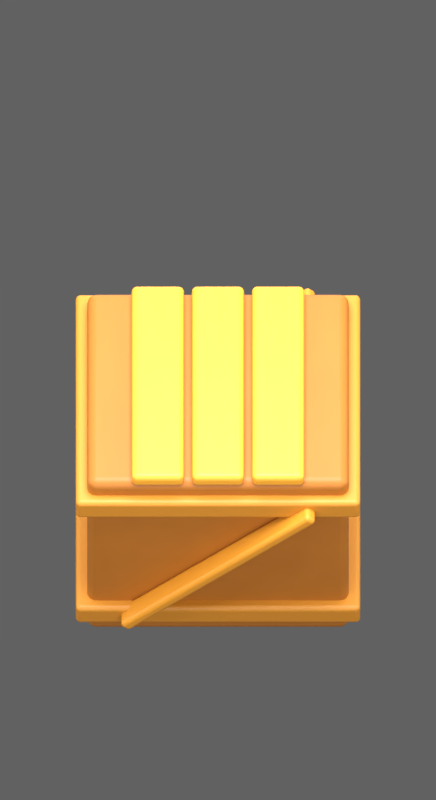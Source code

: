 # Source: round-01.blend  (saved by Blender 5.2.45; exported with 4.5.12 LTS)
import bpy
from mathutils import Matrix  # noqa: F401  (used for matrix-valued properties, if any)

bpy.ops.wm.read_factory_settings(use_empty=True)
scene = bpy.context.scene
scene.name = 'Crate wood warm soft round 01'

# ---- collections
col_s33_prop_crate_wood = bpy.data.collections.new('S33_PROP_crate-wood'); scene.collection.children.link(col_s33_prop_crate_wood)

# ---- materials (node trees are filled in below, after node groups)
mat_crate_warm_brown_inset = bpy.data.materials.new('Crate warm brown inset')
mat_crate_golden_brace = bpy.data.materials.new('Crate golden brace')
mat_crate_golden_lid = bpy.data.materials.new('Crate golden lid')
mat_crate_amber_perimeter = bpy.data.materials.new('Crate amber perimeter')

# ---- material node trees
mat_crate_warm_brown_inset.use_nodes = True; mat_crate_warm_brown_inset.node_tree.nodes.clear()
_N = mat_crate_warm_brown_inset.node_tree.nodes; _L = mat_crate_warm_brown_inset.node_tree.links
n0 = _N.new('ShaderNodeOutputMaterial'); n0.name = 'Material Output'; n0.location = (0, 0)
n1 = _N.new('ShaderNodeBsdfPrincipled'); n1.name = 'Principled BSDF'; n1.location = (0, 0)
n1.inputs[2].default_value = 0.48
n1.inputs[10].default_value = 0.005
n1.inputs[13].default_value = 0.32
n1.inputs[19].default_value = 0.04
n1.inputs[20].default_value = 0.38
n2 = _N.new('ShaderNodeTexCoord'); n2.name = 'Texture Coordinate'; n2.location = (0, 0)
n3 = _N.new('ShaderNodeVectorMath'); n3.name = 'Vector Math'; n3.location = (0, 0)
n3.operation = 'MULTIPLY'
n3.inputs[1].default_value = (3.0, 1.0, 3.0)
n4 = _N.new('ShaderNodeTexNoise'); n4.name = 'Noise Texture'; n4.location = (0, 0)
n4.width = 160
n4.inputs[2].default_value = 3.2
n4.inputs[3].default_value = 1.3
n4.inputs[4].default_value = 0.55
n5 = _N.new('ShaderNodeValToRGB'); n5.name = 'Color Ramp'; n5.location = (0, 0)
while len(n5.color_ramp.elements) > 1: n5.color_ramp.elements.remove(n5.color_ramp.elements[-1])
n5.color_ramp.elements[0].position = 0.0; n5.color_ramp.elements[0].color = (0.89, 0.86, 0.83, 1.0)
_e = n5.color_ramp.elements.new(1.0); _e.color = (1.0, 1.0, 1.0, 1.0)
n6 = _N.new('ShaderNodeMixRGB'); n6.name = 'Mix (Legacy)'; n6.location = (0, 0)
n6.blend_type = 'MULTIPLY'
n6.inputs[0].default_value = 1.0
n6.inputs[1].default_value = (0.4342, 0.15, 0.01764, 1.0)
_L.new(n1.outputs[0], n0.inputs[0])
_L.new(n2.outputs[0], n3.inputs[0])
_L.new(n3.outputs[0], n4.inputs[0])
_L.new(n4.outputs[0], n5.inputs[0])
_L.new(n5.outputs[0], n6.inputs[2])
_L.new(n6.outputs[0], n1.inputs[0])
n0.is_active_output = True
mat_crate_golden_brace.use_nodes = True; mat_crate_golden_brace.node_tree.nodes.clear()
_N = mat_crate_golden_brace.node_tree.nodes; _L = mat_crate_golden_brace.node_tree.links
n0 = _N.new('ShaderNodeOutputMaterial'); n0.name = 'Material Output'; n0.location = (0, 0)
n1 = _N.new('ShaderNodeBsdfPrincipled'); n1.name = 'Principled BSDF'; n1.location = (0, 0)
n1.inputs[2].default_value = 0.4
n1.inputs[10].default_value = 0.005
n1.inputs[13].default_value = 0.32
n1.inputs[19].default_value = 0.04
n1.inputs[20].default_value = 0.38
n2 = _N.new('ShaderNodeTexCoord'); n2.name = 'Texture Coordinate'; n2.location = (0, 0)
n3 = _N.new('ShaderNodeVectorMath'); n3.name = 'Vector Math'; n3.location = (0, 0)
n3.operation = 'MULTIPLY'
n3.inputs[1].default_value = (3.0, 1.0, 3.0)
n4 = _N.new('ShaderNodeTexNoise'); n4.name = 'Noise Texture'; n4.location = (0, 0)
n4.width = 160
n4.inputs[2].default_value = 3.2
n4.inputs[3].default_value = 1.3
n4.inputs[4].default_value = 0.55
n5 = _N.new('ShaderNodeValToRGB'); n5.name = 'Color Ramp'; n5.location = (0, 0)
while len(n5.color_ramp.elements) > 1: n5.color_ramp.elements.remove(n5.color_ramp.elements[-1])
n5.color_ramp.elements[0].position = 0.0; n5.color_ramp.elements[0].color = (0.89, 0.86, 0.83, 1.0)
_e = n5.color_ramp.elements.new(1.0); _e.color = (1.0, 1.0, 1.0, 1.0)
n6 = _N.new('ShaderNodeMixRGB'); n6.name = 'Mix (Legacy)'; n6.location = (0, 0)
n6.blend_type = 'MULTIPLY'
n6.inputs[0].default_value = 1.0
n6.inputs[1].default_value = (0.6795, 0.2789, 0.02416, 1.0)
_L.new(n1.outputs[0], n0.inputs[0])
_L.new(n2.outputs[0], n3.inputs[0])
_L.new(n3.outputs[0], n4.inputs[0])
_L.new(n4.outputs[0], n5.inputs[0])
_L.new(n5.outputs[0], n6.inputs[2])
_L.new(n6.outputs[0], n1.inputs[0])
n0.is_active_output = True
mat_crate_golden_lid.use_nodes = True; mat_crate_golden_lid.node_tree.nodes.clear()
_N = mat_crate_golden_lid.node_tree.nodes; _L = mat_crate_golden_lid.node_tree.links
n0 = _N.new('ShaderNodeOutputMaterial'); n0.name = 'Material Output'; n0.location = (0, 0)
n1 = _N.new('ShaderNodeBsdfPrincipled'); n1.name = 'Principled BSDF'; n1.location = (0, 0)
n1.inputs[2].default_value = 0.4
n1.inputs[10].default_value = 0.005
n1.inputs[13].default_value = 0.32
n1.inputs[19].default_value = 0.04
n1.inputs[20].default_value = 0.38
n2 = _N.new('ShaderNodeTexCoord'); n2.name = 'Texture Coordinate'; n2.location = (0, 0)
n3 = _N.new('ShaderNodeVectorMath'); n3.name = 'Vector Math'; n3.location = (0, 0)
n3.operation = 'MULTIPLY'
n3.inputs[1].default_value = (3.0, 1.0, 3.0)
n4 = _N.new('ShaderNodeTexNoise'); n4.name = 'Noise Texture'; n4.location = (0, 0)
n4.width = 160
n4.inputs[2].default_value = 3.2
n4.inputs[3].default_value = 1.3
n4.inputs[4].default_value = 0.55
n5 = _N.new('ShaderNodeValToRGB'); n5.name = 'Color Ramp'; n5.location = (0, 0)
while len(n5.color_ramp.elements) > 1: n5.color_ramp.elements.remove(n5.color_ramp.elements[-1])
n5.color_ramp.elements[0].position = 0.0; n5.color_ramp.elements[0].color = (0.89, 0.86, 0.83, 1.0)
_e = n5.color_ramp.elements.new(1.0); _e.color = (1.0, 1.0, 1.0, 1.0)
n6 = _N.new('ShaderNodeMixRGB'); n6.name = 'Mix (Legacy)'; n6.location = (0, 0)
n6.blend_type = 'MULTIPLY'
n6.inputs[0].default_value = 1.0
n6.inputs[1].default_value = (0.8148, 0.3763, 0.0331, 1.0)
_L.new(n1.outputs[0], n0.inputs[0])
_L.new(n2.outputs[0], n3.inputs[0])
_L.new(n3.outputs[0], n4.inputs[0])
_L.new(n4.outputs[0], n5.inputs[0])
_L.new(n5.outputs[0], n6.inputs[2])
_L.new(n6.outputs[0], n1.inputs[0])
n0.is_active_output = True
mat_crate_amber_perimeter.use_nodes = True; mat_crate_amber_perimeter.node_tree.nodes.clear()
_N = mat_crate_amber_perimeter.node_tree.nodes; _L = mat_crate_amber_perimeter.node_tree.links
n0 = _N.new('ShaderNodeOutputMaterial'); n0.name = 'Material Output'; n0.location = (0, 0)
n1 = _N.new('ShaderNodeBsdfPrincipled'); n1.name = 'Principled BSDF'; n1.location = (0, 0)
n1.inputs[2].default_value = 0.43
n1.inputs[10].default_value = 0.005
n1.inputs[13].default_value = 0.32
n1.inputs[19].default_value = 0.04
n1.inputs[20].default_value = 0.38
n2 = _N.new('ShaderNodeTexCoord'); n2.name = 'Texture Coordinate'; n2.location = (0, 0)
n3 = _N.new('ShaderNodeVectorMath'); n3.name = 'Vector Math'; n3.location = (0, 0)
n3.operation = 'MULTIPLY'
n3.inputs[1].default_value = (3.0, 1.0, 3.0)
n4 = _N.new('ShaderNodeTexNoise'); n4.name = 'Noise Texture'; n4.location = (0, 0)
n4.width = 160
n4.inputs[2].default_value = 3.2
n4.inputs[3].default_value = 1.3
n4.inputs[4].default_value = 0.55
n5 = _N.new('ShaderNodeValToRGB'); n5.name = 'Color Ramp'; n5.location = (0, 0)
while len(n5.color_ramp.elements) > 1: n5.color_ramp.elements.remove(n5.color_ramp.elements[-1])
n5.color_ramp.elements[0].position = 0.0; n5.color_ramp.elements[0].color = (0.89, 0.86, 0.83, 1.0)
_e = n5.color_ramp.elements.new(1.0); _e.color = (1.0, 1.0, 1.0, 1.0)
n6 = _N.new('ShaderNodeMixRGB'); n6.name = 'Mix (Legacy)'; n6.location = (0, 0)
n6.blend_type = 'MULTIPLY'
n6.inputs[0].default_value = 1.0
n6.inputs[1].default_value = (0.5906, 0.2384, 0.02315, 1.0)
_L.new(n1.outputs[0], n0.inputs[0])
_L.new(n2.outputs[0], n3.inputs[0])
_L.new(n3.outputs[0], n4.inputs[0])
_L.new(n4.outputs[0], n5.inputs[0])
_L.new(n5.outputs[0], n6.inputs[2])
_L.new(n6.outputs[0], n1.inputs[0])
n0.is_active_output = True

# ---- world
world_crate_neutral_warm_world = bpy.data.worlds.new('Crate neutral warm world'); scene.world = world_crate_neutral_warm_world
world_crate_neutral_warm_world.use_nodes = True; world_crate_neutral_warm_world.node_tree.nodes.clear()
_N = world_crate_neutral_warm_world.node_tree.nodes; _L = world_crate_neutral_warm_world.node_tree.links
n0 = _N.new('ShaderNodeBackground'); n0.name = 'Background'; n0.location = (-200, 100)
n0.inputs[0].default_value = (1.0, 1.0, 1.0, 1.0)
n0.inputs[1].default_value = 0.12
n1 = _N.new('ShaderNodeOutputWorld'); n1.name = 'World Output'; n1.location = (200, 100)
_L.new(n0.outputs[0], n1.inputs[0])
n1.is_active_output = True

# ---- cameras
cam_crate_fixed_catalog_camera = bpy.data.cameras.new('Crate fixed catalog camera')
cam_crate_fixed_catalog_camera.type = 'ORTHO'
cam_crate_fixed_catalog_camera.sensor_fit = 'HORIZONTAL'
cam_crate_fixed_catalog_camera.ortho_scale = 1.5
cam_crate_fixed_catalog_camera.shift_y = 0.3072

# ---- lights
light_crate_broad_centered_overhead = bpy.data.lights.new('Crate broad centered overhead', 'AREA')
light_crate_broad_centered_overhead.energy = 430.0
light_crate_broad_centered_overhead.shape = 'DISK'
light_crate_broad_centered_overhead.size = 3.5
light_crate_equal_cardinal_fill_0 = bpy.data.lights.new('Crate equal cardinal fill 0', 'AREA')
light_crate_equal_cardinal_fill_0.energy = 90.0
light_crate_equal_cardinal_fill_0.shape = 'DISK'
light_crate_equal_cardinal_fill_0.size = 4.0
light_crate_equal_cardinal_fill_1 = bpy.data.lights.new('Crate equal cardinal fill 1', 'AREA')
light_crate_equal_cardinal_fill_1.energy = 90.0
light_crate_equal_cardinal_fill_1.shape = 'DISK'
light_crate_equal_cardinal_fill_1.size = 4.0
light_crate_equal_cardinal_fill_2 = bpy.data.lights.new('Crate equal cardinal fill 2', 'AREA')
light_crate_equal_cardinal_fill_2.energy = 90.0
light_crate_equal_cardinal_fill_2.shape = 'DISK'
light_crate_equal_cardinal_fill_2.size = 4.0
light_crate_equal_cardinal_fill_3 = bpy.data.lights.new('Crate equal cardinal fill 3', 'AREA')
light_crate_equal_cardinal_fill_3.energy = 90.0
light_crate_equal_cardinal_fill_3.shape = 'DISK'
light_crate_equal_cardinal_fill_3.size = 4.0

# ---- meshes
me_cube_2081 = bpy.data.meshes.new('Cube.2081')
me_cube_2081.from_pydata([(-0.45, -0.4062, -0.45), (-0.45, -0.4062, 0.425), (-0.45, 0.4062, -0.45), (-0.45, 0.4062, 0.425), (0.45, -0.4062, -0.45), (0.45, -0.4062, 0.425), (0.45, 0.4062, -0.45), (0.45, 0.4062, 0.425)], [], [(0, 1, 3, 2), (2, 3, 7, 6), (6, 7, 5, 4), (4, 5, 1, 0), (2, 6, 4, 0), (7, 3, 1, 5)])
me_cube_2081.polygons.foreach_set('use_smooth', [True] * 6)
_uv = me_cube_2081.uv_layers.new(name='UVMap')
_uv.uv.foreach_set('vector', [0.375, 0.0, 0.625, 0.0, 0.625, 0.25, 0.375, 0.25, 0.375, 0.25, 0.625, 0.25, 0.625, 0.5, 0.375, 0.5, 0.375, 0.5, 0.625, 0.5, 0.625, 0.75, 0.375, 0.75, 0.375, 0.75, 0.625, 0.75, 0.625, 1.0, 0.375, 1.0, 0.125, 0.5, 0.375, 0.5, 0.375, 0.75, 0.125, 0.75, 0.625, 0.5, 0.875, 0.5, 0.875, 0.75, 0.625, 0.75])
me_cube_2081.materials.append(mat_crate_warm_brown_inset)
me_cube_2081.update()
me_cube_2086 = bpy.data.meshes.new('Cube.2086')
me_cube_2086.from_pydata([(0.0055, -0.0225, -0.4582), (0.0055, -0.0225, 0.4582), (0.0055, 0.0225, -0.4582), (0.0055, 0.0225, 0.4582), (0.09081, -0.0225, -0.4582), (0.09081, -0.0225, 0.4582), (0.09081, 0.0225, -0.4582), (0.09081, 0.0225, 0.4582)], [], [(0, 1, 3, 2), (2, 3, 7, 6), (6, 7, 5, 4), (4, 5, 1, 0), (2, 6, 4, 0), (7, 3, 1, 5)])
me_cube_2086.polygons.foreach_set('use_smooth', [True] * 6)
_uv = me_cube_2086.uv_layers.new(name='UVMap')
_uv.uv.foreach_set('vector', [0.375, 0.0, 0.625, 0.0, 0.625, 0.25, 0.375, 0.25, 0.375, 0.25, 0.625, 0.25, 0.625, 0.5, 0.375, 0.5, 0.375, 0.5, 0.625, 0.5, 0.625, 0.75, 0.375, 0.75, 0.375, 0.75, 0.625, 0.75, 0.625, 1.0, 0.375, 1.0, 0.125, 0.5, 0.375, 0.5, 0.375, 0.75, 0.125, 0.75, 0.625, 0.5, 0.875, 0.5, 0.875, 0.75, 0.625, 0.75])
me_cube_2086.materials.append(mat_crate_golden_brace)
me_cube_2086.update()
me_cube_2091 = bpy.data.meshes.new('Cube.2091')
me_cube_2091.from_pydata([(-0.09081, -0.0225, -0.4582), (-0.09081, -0.0225, 0.4582), (-0.09081, 0.0225, -0.4582), (-0.09081, 0.0225, 0.4582), (-0.0055, -0.0225, -0.4582), (-0.0055, -0.0225, 0.4582), (-0.0055, 0.0225, -0.4582), (-0.0055, 0.0225, 0.4582)], [], [(0, 1, 3, 2), (2, 3, 7, 6), (6, 7, 5, 4), (4, 5, 1, 0), (2, 6, 4, 0), (7, 3, 1, 5)])
me_cube_2091.polygons.foreach_set('use_smooth', [True] * 6)
_uv = me_cube_2091.uv_layers.new(name='UVMap')
_uv.uv.foreach_set('vector', [0.375, 0.0, 0.625, 0.0, 0.625, 0.25, 0.375, 0.25, 0.375, 0.25, 0.625, 0.25, 0.625, 0.5, 0.375, 0.5, 0.375, 0.5, 0.625, 0.5, 0.625, 0.75, 0.375, 0.75, 0.375, 0.75, 0.625, 0.75, 0.625, 1.0, 0.375, 1.0, 0.125, 0.5, 0.375, 0.5, 0.375, 0.75, 0.125, 0.75, 0.625, 0.5, 0.875, 0.5, 0.875, 0.75, 0.625, 0.75])
me_cube_2091.materials.append(mat_crate_golden_brace)
me_cube_2091.update()
me_cube_2092 = bpy.data.meshes.new('Cube.2092')
me_cube_2092.from_pydata([(-0.09, -0.4062, -0.046), (-0.09, -0.4062, 0.009), (-0.09, 0.4062, -0.046), (-0.09, 0.4062, 0.009), (0.09, -0.4062, -0.046), (0.09, -0.4062, 0.009), (0.09, 0.4062, -0.046), (0.09, 0.4062, 0.009)], [], [(0, 1, 3, 2), (2, 3, 7, 6), (6, 7, 5, 4), (4, 5, 1, 0), (2, 6, 4, 0), (7, 3, 1, 5)])
me_cube_2092.polygons.foreach_set('use_smooth', [True] * 6)
_uv = me_cube_2092.uv_layers.new(name='UVMap')
_uv.uv.foreach_set('vector', [0.375, 0.0, 0.625, 0.0, 0.625, 0.25, 0.375, 0.25, 0.375, 0.25, 0.625, 0.25, 0.625, 0.5, 0.375, 0.5, 0.375, 0.5, 0.625, 0.5, 0.625, 0.75, 0.375, 0.75, 0.375, 0.75, 0.625, 0.75, 0.625, 1.0, 0.375, 1.0, 0.125, 0.5, 0.375, 0.5, 0.375, 0.75, 0.125, 0.75, 0.625, 0.5, 0.875, 0.5, 0.875, 0.75, 0.625, 0.75])
me_cube_2092.materials.append(mat_crate_golden_lid)
me_cube_2092.update()
me_cube_2093 = bpy.data.meshes.new('Cube.2093')
me_cube_2093.from_pydata([(-0.09, -0.4062, -0.046), (-0.09, -0.4062, 0.009), (-0.09, 0.4062, -0.046), (-0.09, 0.4062, 0.009), (0.09, -0.4062, -0.046), (0.09, -0.4062, 0.009), (0.09, 0.4062, -0.046), (0.09, 0.4062, 0.009)], [], [(0, 1, 3, 2), (2, 3, 7, 6), (6, 7, 5, 4), (4, 5, 1, 0), (2, 6, 4, 0), (7, 3, 1, 5)])
me_cube_2093.polygons.foreach_set('use_smooth', [True] * 6)
_uv = me_cube_2093.uv_layers.new(name='UVMap')
_uv.uv.foreach_set('vector', [0.375, 0.0, 0.625, 0.0, 0.625, 0.25, 0.375, 0.25, 0.375, 0.25, 0.625, 0.25, 0.625, 0.5, 0.375, 0.5, 0.375, 0.5, 0.625, 0.5, 0.625, 0.75, 0.375, 0.75, 0.375, 0.75, 0.625, 0.75, 0.625, 1.0, 0.375, 1.0, 0.125, 0.5, 0.375, 0.5, 0.375, 0.75, 0.125, 0.75, 0.625, 0.5, 0.875, 0.5, 0.875, 0.75, 0.625, 0.75])
me_cube_2093.materials.append(mat_crate_golden_lid)
me_cube_2093.update()
me_cube_2094 = bpy.data.meshes.new('Cube.2094')
me_cube_2094.from_pydata([(-0.09, -0.4062, -0.046), (-0.09, -0.4062, 0.009), (-0.09, 0.4062, -0.046), (-0.09, 0.4062, 0.009), (0.09, -0.4062, -0.046), (0.09, -0.4062, 0.009), (0.09, 0.4062, -0.046), (0.09, 0.4062, 0.009)], [], [(0, 1, 3, 2), (2, 3, 7, 6), (6, 7, 5, 4), (4, 5, 1, 0), (2, 6, 4, 0), (7, 3, 1, 5)])
me_cube_2094.polygons.foreach_set('use_smooth', [True] * 6)
_uv = me_cube_2094.uv_layers.new(name='UVMap')
_uv.uv.foreach_set('vector', [0.375, 0.0, 0.625, 0.0, 0.625, 0.25, 0.375, 0.25, 0.375, 0.25, 0.625, 0.25, 0.625, 0.5, 0.375, 0.5, 0.375, 0.5, 0.625, 0.5, 0.625, 0.75, 0.375, 0.75, 0.375, 0.75, 0.625, 0.75, 0.625, 1.0, 0.375, 1.0, 0.125, 0.5, 0.375, 0.5, 0.375, 0.75, 0.125, 0.75, 0.625, 0.5, 0.875, 0.5, 0.875, 0.75, 0.625, 0.75])
me_cube_2094.materials.append(mat_crate_golden_lid)
me_cube_2094.update()
me_crate_wood__continuous_lower_rimmesh = bpy.data.meshes.new('crate-wood__continuous_lower_rimMesh')
me_crate_wood__continuous_lower_rimmesh.from_pydata([(-0.4895, -0.4419, 0.09), (0.4895, -0.4419, 0.09), (0.4895, 0.4419, 0.09), (-0.4895, 0.4419, 0.09), (-0.414, -0.366, 0.09), (0.414, -0.366, 0.09), (0.414, 0.366, 0.09), (-0.414, 0.366, 0.09), (-0.4895, -0.4419, 0.18), (0.4895, -0.4419, 0.18), (0.4895, 0.4419, 0.18), (-0.4895, 0.4419, 0.18), (-0.414, -0.366, 0.18), (0.414, -0.366, 0.18), (0.414, 0.366, 0.18), (-0.414, 0.366, 0.18)], [], [(0, 1, 9, 8), (4, 12, 13, 5), (8, 9, 13, 12), (4, 5, 1, 0), (1, 2, 10, 9), (5, 13, 14, 6), (9, 10, 14, 13), (5, 6, 2, 1), (2, 3, 11, 10), (6, 14, 15, 7), (10, 11, 15, 14), (6, 7, 3, 2), (3, 0, 8, 11), (7, 15, 12, 4), (11, 8, 12, 15), (7, 4, 0, 3)])
me_crate_wood__continuous_lower_rimmesh.polygons.foreach_set('use_smooth', [True] * 16)
me_crate_wood__continuous_lower_rimmesh.materials.append(mat_crate_amber_perimeter)
me_crate_wood__continuous_lower_rimmesh.update()
me_crate_wood__continuous_upper_rimmesh = bpy.data.meshes.new('crate-wood__continuous_upper_rimMesh')
me_crate_wood__continuous_upper_rimmesh.from_pydata([(-0.4895, -0.4419, 0.72), (0.4895, -0.4419, 0.72), (0.4895, 0.4419, 0.72), (-0.4895, 0.4419, 0.72), (-0.414, -0.366, 0.72), (0.414, -0.366, 0.72), (0.414, 0.366, 0.72), (-0.414, 0.366, 0.72), (-0.4895, -0.4419, 0.81), (0.4895, -0.4419, 0.81), (0.4895, 0.4419, 0.81), (-0.4895, 0.4419, 0.81), (-0.414, -0.366, 0.81), (0.414, -0.366, 0.81), (0.414, 0.366, 0.81), (-0.414, 0.366, 0.81)], [], [(0, 1, 9, 8), (4, 12, 13, 5), (8, 9, 13, 12), (4, 5, 1, 0), (1, 2, 10, 9), (5, 13, 14, 6), (9, 10, 14, 13), (5, 6, 2, 1), (2, 3, 11, 10), (6, 14, 15, 7), (10, 11, 15, 14), (6, 7, 3, 2), (3, 0, 8, 11), (7, 15, 12, 4), (11, 8, 12, 15), (7, 4, 0, 3)])
me_crate_wood__continuous_upper_rimmesh.polygons.foreach_set('use_smooth', [True] * 16)
me_crate_wood__continuous_upper_rimmesh.materials.append(mat_crate_amber_perimeter)
me_crate_wood__continuous_upper_rimmesh.update()

# ---- objects
ob_crate_fixed_catalog_camera = bpy.data.objects.new('Crate fixed catalog camera', cam_crate_fixed_catalog_camera)
ob_crate_broad_centered_overhead = bpy.data.objects.new('Crate broad centered overhead', light_crate_broad_centered_overhead)
ob_crate_equal_cardinal_fill_0 = bpy.data.objects.new('Crate equal cardinal fill 0', light_crate_equal_cardinal_fill_0)
ob_crate_equal_cardinal_fill_1 = bpy.data.objects.new('Crate equal cardinal fill 1', light_crate_equal_cardinal_fill_1)
ob_crate_equal_cardinal_fill_2 = bpy.data.objects.new('Crate equal cardinal fill 2', light_crate_equal_cardinal_fill_2)
ob_crate_equal_cardinal_fill_3 = bpy.data.objects.new('Crate equal cardinal fill 3', light_crate_equal_cardinal_fill_3)
ob_crate_wood__root = bpy.data.objects.new('crate-wood__root', None)
ob_crate_wood__crate_body = bpy.data.objects.new('crate-wood__crate_body', me_cube_2081)
ob_crate_wood__crate_diagonal__1 = bpy.data.objects.new('crate-wood__crate_diagonal_-1', me_cube_2086)
ob_crate_wood__crate_diagonal_1 = bpy.data.objects.new('crate-wood__crate_diagonal_1', me_cube_2091)
ob_crate_wood__crate_top_slats_0_23 = bpy.data.objects.new('crate-wood__crate_top_slats-0.23', me_cube_2092)
ob_crate_wood__crate_top_slats0 = bpy.data.objects.new('crate-wood__crate_top_slats0', me_cube_2093)
ob_crate_wood__crate_top_slats0_23 = bpy.data.objects.new('crate-wood__crate_top_slats0.23', me_cube_2094)
ob_crate_wood__continuous_lower_rim = bpy.data.objects.new('crate-wood__continuous_lower_rim', me_crate_wood__continuous_lower_rimmesh)
ob_crate_wood__continuous_upper_rim = bpy.data.objects.new('crate-wood__continuous_upper_rim', me_crate_wood__continuous_upper_rimmesh)

# ---- transforms, parenting, visibility, modifiers, constraints
ob_crate_fixed_catalog_camera.location = (0.0, -5.735, 8.192)
ob_crate_fixed_catalog_camera.rotation_euler = (0.6107, -0.0, 0.0)
ob_crate_broad_centered_overhead.location = (0.0, 0.0, 4.5)
ob_crate_equal_cardinal_fill_0.location = (3.0, 0.0, 1.8)
ob_crate_equal_cardinal_fill_0.rotation_euler = (1.162, -0.0, 1.571)
ob_crate_equal_cardinal_fill_1.location = (1.837e-16, 3.0, 1.8)
ob_crate_equal_cardinal_fill_1.rotation_euler = (1.162, 1.385e-07, 3.142)
ob_crate_equal_cardinal_fill_2.location = (-3.0, 3.674e-16, 1.8)
ob_crate_equal_cardinal_fill_2.rotation_euler = (1.162, -0.0, -1.571)
ob_crate_equal_cardinal_fill_3.location = (-5.511e-16, -3.0, 1.8)
ob_crate_equal_cardinal_fill_3.rotation_euler = (1.162, 4.722e-24, -1.837e-16)
ob_crate_wood__root.location = (0.0, 0.0, 0.0)
ob_crate_wood__root.empty_display_size = 0.22
ob_crate_wood__crate_body.parent = ob_crate_wood__root
ob_crate_wood__crate_body.location = (0.0, 0.0, 0.45)
_m = ob_crate_wood__crate_body.modifiers.new('Soft rounded timber edges', 'BEVEL')
_m.width = 0.032
_m.width_pct = 0.032
_m.segments = 5
_m.harden_normals = True
_m = ob_crate_wood__crate_body.modifiers.new('Broad flat faces and rounded edges', 'WEIGHTED_NORMAL')
_m.keep_sharp = True
ob_crate_wood__crate_diagonal__1.parent = ob_crate_wood__root
ob_crate_wood__crate_diagonal__1.location = (0.0, -0.495, 0.45)
ob_crate_wood__crate_diagonal__1.rotation_euler = (0.7854, 3.894e-08, 1.571)
_m = ob_crate_wood__crate_diagonal__1.modifiers.new('Soft rounded timber edges', 'BEVEL')
_m.width = 0.016
_m.width_pct = 0.016
_m.segments = 5
_m.harden_normals = True
_m = ob_crate_wood__crate_diagonal__1.modifiers.new('Broad flat faces and rounded edges', 'WEIGHTED_NORMAL')
_m.keep_sharp = True
ob_crate_wood__crate_diagonal_1.parent = ob_crate_wood__root
ob_crate_wood__crate_diagonal_1.location = (0.0, 0.495, 0.45)
ob_crate_wood__crate_diagonal_1.rotation_euler = (0.7854, 3.894e-08, 1.571)
_m = ob_crate_wood__crate_diagonal_1.modifiers.new('Soft rounded timber edges', 'BEVEL')
_m.width = 0.016
_m.width_pct = 0.016
_m.segments = 5
_m.harden_normals = True
_m = ob_crate_wood__crate_diagonal_1.modifiers.new('Broad flat faces and rounded edges', 'WEIGHTED_NORMAL')
_m.keep_sharp = True
ob_crate_wood__crate_top_slats_0_23.parent = ob_crate_wood__root
ob_crate_wood__crate_top_slats_0_23.location = (-0.207, 0.0, 0.906)
_m = ob_crate_wood__crate_top_slats_0_23.modifiers.new('Soft rounded timber edges', 'BEVEL')
_m.width = 0.019
_m.width_pct = 0.019
_m.segments = 5
_m.harden_normals = True
_m = ob_crate_wood__crate_top_slats_0_23.modifiers.new('Broad flat faces and rounded edges', 'WEIGHTED_NORMAL')
_m.keep_sharp = True
ob_crate_wood__crate_top_slats0.parent = ob_crate_wood__root
ob_crate_wood__crate_top_slats0.location = (0.0, 0.0, 0.906)
_m = ob_crate_wood__crate_top_slats0.modifiers.new('Soft rounded timber edges', 'BEVEL')
_m.width = 0.019
_m.width_pct = 0.019
_m.segments = 5
_m.harden_normals = True
_m = ob_crate_wood__crate_top_slats0.modifiers.new('Broad flat faces and rounded edges', 'WEIGHTED_NORMAL')
_m.keep_sharp = True
ob_crate_wood__crate_top_slats0_23.parent = ob_crate_wood__root
ob_crate_wood__crate_top_slats0_23.location = (0.207, 0.0, 0.906)
_m = ob_crate_wood__crate_top_slats0_23.modifiers.new('Soft rounded timber edges', 'BEVEL')
_m.width = 0.019
_m.width_pct = 0.019
_m.segments = 5
_m.harden_normals = True
_m = ob_crate_wood__crate_top_slats0_23.modifiers.new('Broad flat faces and rounded edges', 'WEIGHTED_NORMAL')
_m.keep_sharp = True
ob_crate_wood__continuous_lower_rim.parent = ob_crate_wood__root
ob_crate_wood__continuous_lower_rim.location = (0.0, 0.0, 0.0)
_m = ob_crate_wood__continuous_lower_rim.modifiers.new('Soft rounded timber edges', 'BEVEL')
_m.width = 0.016
_m.width_pct = 0.016
_m.segments = 5
_m.harden_normals = True
_m = ob_crate_wood__continuous_lower_rim.modifiers.new('Broad flat faces and rounded edges', 'WEIGHTED_NORMAL')
_m.keep_sharp = True
ob_crate_wood__continuous_upper_rim.parent = ob_crate_wood__root
ob_crate_wood__continuous_upper_rim.location = (0.0, 0.0, 0.0)
_m = ob_crate_wood__continuous_upper_rim.modifiers.new('Soft rounded timber edges', 'BEVEL')
_m.width = 0.016
_m.width_pct = 0.016
_m.segments = 5
_m.harden_normals = True
_m = ob_crate_wood__continuous_upper_rim.modifiers.new('Broad flat faces and rounded edges', 'WEIGHTED_NORMAL')
_m.keep_sharp = True

# ---- collection membership
scene.collection.objects.link(ob_crate_fixed_catalog_camera)
scene.collection.objects.link(ob_crate_broad_centered_overhead)
scene.collection.objects.link(ob_crate_equal_cardinal_fill_0)
scene.collection.objects.link(ob_crate_equal_cardinal_fill_1)
scene.collection.objects.link(ob_crate_equal_cardinal_fill_2)
scene.collection.objects.link(ob_crate_equal_cardinal_fill_3)
col_s33_prop_crate_wood.objects.link(ob_crate_wood__root)
col_s33_prop_crate_wood.objects.link(ob_crate_wood__crate_body)
col_s33_prop_crate_wood.objects.link(ob_crate_wood__crate_diagonal__1)
col_s33_prop_crate_wood.objects.link(ob_crate_wood__crate_diagonal_1)
col_s33_prop_crate_wood.objects.link(ob_crate_wood__crate_top_slats_0_23)
col_s33_prop_crate_wood.objects.link(ob_crate_wood__crate_top_slats0)
col_s33_prop_crate_wood.objects.link(ob_crate_wood__crate_top_slats0_23)
col_s33_prop_crate_wood.objects.link(ob_crate_wood__continuous_lower_rim)
col_s33_prop_crate_wood.objects.link(ob_crate_wood__continuous_upper_rim)

# ---- scene / render settings (as saved in the file)
scene.camera = ob_crate_fixed_catalog_camera
scene.frame_start = 1; scene.frame_end = 250; scene.frame_set(1)
scene.render.engine = 'CYCLES'
scene.render.resolution_x = 384
scene.render.resolution_y = 704
scene.render.pixel_aspect_x = 1.221
scene.render.fps = 12
scene.render.dither_intensity = 0.0
scene.render.film_transparent = True
scene.render.use_compositing = False
scene.render.bake_bias = 0.0
scene.render.bake_samples = 0
scene.render.compositor_device = 'GPU'
scene.cycles.samples = 64
scene.cycles.max_bounces = 6
scene.cycles.diffuse_bounces = 3
scene.cycles.glossy_bounces = 3
scene.cycles.transparent_max_bounces = 4
scene.eevee.use_volume_custom_range = False
scene.eevee.fast_gi_thickness_near = 0.1
scene.eevee.fast_gi_thickness_far = 0.0
scene.eevee.ray_tracing_options.screen_trace_thickness = 0.1
scene.view_settings.view_transform = 'Standard'
bpy.context.view_layer.update()
